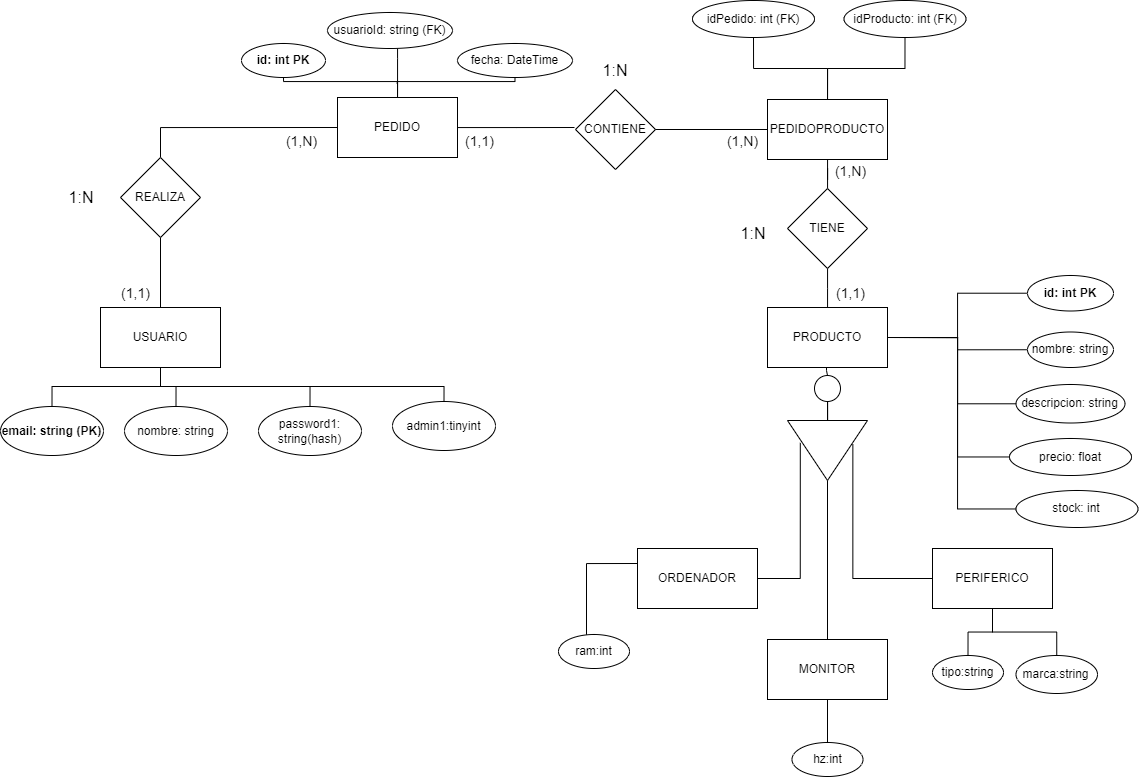

The diagram above was exported from draw.io. Its source (the exported page's mxGraphModel, read from the mxfile embedded in the PNG):
<mxGraphModel dx="2039" dy="1327" grid="0" gridSize="10" guides="1" tooltips="1" connect="1" arrows="1" fold="1" page="0" pageScale="1" pageWidth="827" pageHeight="1169" math="0" shadow="0">
  <root>
    <mxCell id="0" />
    <mxCell id="1" parent="0" />
    <mxCell id="Q6fKvQ130DulzAkh1sBl-19" value="1:N" style="text;html=1;align=center;verticalAlign=middle;whiteSpace=wrap;rounded=0;fontSize=16;labelBackgroundColor=none;" parent="1" vertex="1">
      <mxGeometry x="46" y="-121" width="60" height="30" as="geometry" />
    </mxCell>
    <mxCell id="JQJLZ1POKFdce3WcpKPI-7" value="1:N" style="text;html=1;align=center;verticalAlign=middle;whiteSpace=wrap;rounded=0;fontSize=16;labelBackgroundColor=none;" parent="1" vertex="1">
      <mxGeometry x="580" y="-248" width="60" height="30" as="geometry" />
    </mxCell>
    <mxCell id="Q9xXFTVY_tJjRbh-PNlN-1" value="1:N" style="text;html=1;align=center;verticalAlign=middle;whiteSpace=wrap;rounded=0;fontSize=16;labelBackgroundColor=none;" parent="1" vertex="1">
      <mxGeometry x="718" y="-85" width="60" height="30" as="geometry" />
    </mxCell>
    <mxCell id="kJmj9n64CcLmkbLQa2Sm-27" style="edgeStyle=orthogonalEdgeStyle;rounded=0;orthogonalLoop=1;jettySize=auto;html=1;endArrow=none;endFill=0;labelBackgroundColor=none;fontColor=default;" parent="1" source="kJmj9n64CcLmkbLQa2Sm-1" edge="1">
      <mxGeometry relative="1" as="geometry">
        <mxPoint x="569" y="-176" as="targetPoint" />
      </mxGeometry>
    </mxCell>
    <mxCell id="kJmj9n64CcLmkbLQa2Sm-1" value="PEDIDO" style="rounded=0;whiteSpace=wrap;html=1;labelBackgroundColor=none;" parent="1" vertex="1">
      <mxGeometry x="332" y="-206" width="120" height="60" as="geometry" />
    </mxCell>
    <mxCell id="kJmj9n64CcLmkbLQa2Sm-35" style="edgeStyle=orthogonalEdgeStyle;rounded=0;orthogonalLoop=1;jettySize=auto;html=1;endArrow=none;endFill=0;labelBackgroundColor=none;fontColor=default;" parent="1" source="kJmj9n64CcLmkbLQa2Sm-2" edge="1">
      <mxGeometry relative="1" as="geometry">
        <mxPoint x="391.66666666666674" y="-220" as="targetPoint" />
        <Array as="points">
          <mxPoint x="278" y="-222" />
          <mxPoint x="392" y="-222" />
        </Array>
      </mxGeometry>
    </mxCell>
    <mxCell id="kJmj9n64CcLmkbLQa2Sm-2" value="&lt;b&gt;id: int PK&lt;/b&gt;" style="ellipse;whiteSpace=wrap;html=1;labelBackgroundColor=none;" parent="1" vertex="1">
      <mxGeometry x="236" y="-260" width="84" height="34" as="geometry" />
    </mxCell>
    <mxCell id="kJmj9n64CcLmkbLQa2Sm-34" style="edgeStyle=orthogonalEdgeStyle;rounded=0;orthogonalLoop=1;jettySize=auto;html=1;endArrow=none;endFill=0;labelBackgroundColor=none;fontColor=default;" parent="1" source="kJmj9n64CcLmkbLQa2Sm-3" target="kJmj9n64CcLmkbLQa2Sm-1" edge="1">
      <mxGeometry relative="1" as="geometry">
        <Array as="points">
          <mxPoint x="392" y="-245" />
          <mxPoint x="392" y="-245" />
        </Array>
      </mxGeometry>
    </mxCell>
    <mxCell id="kJmj9n64CcLmkbLQa2Sm-3" value="usuarioId: string (FK)" style="ellipse;whiteSpace=wrap;html=1;labelBackgroundColor=none;" parent="1" vertex="1">
      <mxGeometry x="322" y="-291" width="125" height="36" as="geometry" />
    </mxCell>
    <mxCell id="kJmj9n64CcLmkbLQa2Sm-33" style="edgeStyle=orthogonalEdgeStyle;rounded=0;orthogonalLoop=1;jettySize=auto;html=1;entryX=0.5;entryY=0;entryDx=0;entryDy=0;endArrow=none;endFill=0;labelBackgroundColor=none;fontColor=default;" parent="1" source="kJmj9n64CcLmkbLQa2Sm-4" target="kJmj9n64CcLmkbLQa2Sm-1" edge="1">
      <mxGeometry relative="1" as="geometry">
        <Array as="points">
          <mxPoint x="510" y="-222" />
          <mxPoint x="392" y="-222" />
        </Array>
      </mxGeometry>
    </mxCell>
    <mxCell id="kJmj9n64CcLmkbLQa2Sm-4" value="fecha: DateTime" style="ellipse;whiteSpace=wrap;html=1;labelBackgroundColor=none;" parent="1" vertex="1">
      <mxGeometry x="452" y="-260" width="115" height="34" as="geometry" />
    </mxCell>
    <mxCell id="kJmj9n64CcLmkbLQa2Sm-22" style="edgeStyle=orthogonalEdgeStyle;rounded=0;orthogonalLoop=1;jettySize=auto;html=1;entryX=0.5;entryY=1;entryDx=0;entryDy=0;endArrow=none;endFill=0;labelBackgroundColor=none;fontColor=default;" parent="1" source="kJmj9n64CcLmkbLQa2Sm-5" target="kJmj9n64CcLmkbLQa2Sm-21" edge="1">
      <mxGeometry relative="1" as="geometry" />
    </mxCell>
    <mxCell id="kJmj9n64CcLmkbLQa2Sm-5" value="USUARIO" style="rounded=0;whiteSpace=wrap;html=1;labelBackgroundColor=none;" parent="1" vertex="1">
      <mxGeometry x="95" y="4" width="120" height="60" as="geometry" />
    </mxCell>
    <mxCell id="kJmj9n64CcLmkbLQa2Sm-36" style="edgeStyle=orthogonalEdgeStyle;rounded=0;orthogonalLoop=1;jettySize=auto;html=1;entryX=0.5;entryY=1;entryDx=0;entryDy=0;endArrow=none;endFill=0;labelBackgroundColor=none;fontColor=default;" parent="1" source="kJmj9n64CcLmkbLQa2Sm-6" target="kJmj9n64CcLmkbLQa2Sm-5" edge="1">
      <mxGeometry relative="1" as="geometry">
        <Array as="points">
          <mxPoint x="47" y="83" />
          <mxPoint x="155" y="83" />
        </Array>
      </mxGeometry>
    </mxCell>
    <mxCell id="kJmj9n64CcLmkbLQa2Sm-6" value="&lt;b&gt;email: string (PK)&lt;/b&gt;" style="ellipse;whiteSpace=wrap;html=1;labelBackgroundColor=none;" parent="1" vertex="1">
      <mxGeometry x="-5" y="103" width="103" height="49" as="geometry" />
    </mxCell>
    <mxCell id="kJmj9n64CcLmkbLQa2Sm-37" style="edgeStyle=orthogonalEdgeStyle;rounded=0;orthogonalLoop=1;jettySize=auto;html=1;entryX=0.5;entryY=1;entryDx=0;entryDy=0;endArrow=none;endFill=0;labelBackgroundColor=none;fontColor=default;" parent="1" source="kJmj9n64CcLmkbLQa2Sm-7" target="kJmj9n64CcLmkbLQa2Sm-5" edge="1">
      <mxGeometry relative="1" as="geometry" />
    </mxCell>
    <mxCell id="kJmj9n64CcLmkbLQa2Sm-7" value="nombre: string" style="ellipse;whiteSpace=wrap;html=1;labelBackgroundColor=none;" parent="1" vertex="1">
      <mxGeometry x="119" y="103" width="103" height="49" as="geometry" />
    </mxCell>
    <mxCell id="kJmj9n64CcLmkbLQa2Sm-38" style="edgeStyle=orthogonalEdgeStyle;rounded=0;orthogonalLoop=1;jettySize=auto;html=1;entryX=0.5;entryY=1;entryDx=0;entryDy=0;endArrow=none;endFill=0;labelBackgroundColor=none;fontColor=default;" parent="1" source="kJmj9n64CcLmkbLQa2Sm-8" target="kJmj9n64CcLmkbLQa2Sm-5" edge="1">
      <mxGeometry relative="1" as="geometry">
        <Array as="points">
          <mxPoint x="305" y="83" />
          <mxPoint x="155" y="83" />
        </Array>
      </mxGeometry>
    </mxCell>
    <mxCell id="kJmj9n64CcLmkbLQa2Sm-8" value="password1: string(hash)" style="ellipse;whiteSpace=wrap;html=1;labelBackgroundColor=none;" parent="1" vertex="1">
      <mxGeometry x="253" y="103" width="103" height="49" as="geometry" />
    </mxCell>
    <mxCell id="kJmj9n64CcLmkbLQa2Sm-55" value="" style="edgeStyle=orthogonalEdgeStyle;rounded=0;orthogonalLoop=1;jettySize=auto;html=1;endArrow=none;endFill=0;labelBackgroundColor=none;fontColor=default;" parent="1" source="kJmj9n64CcLmkbLQa2Sm-56" target="kJmj9n64CcLmkbLQa2Sm-48" edge="1">
      <mxGeometry relative="1" as="geometry" />
    </mxCell>
    <mxCell id="kJmj9n64CcLmkbLQa2Sm-10" value="PRODUCTO" style="rounded=0;whiteSpace=wrap;html=1;labelBackgroundColor=none;" parent="1" vertex="1">
      <mxGeometry x="762" y="4" width="120" height="60" as="geometry" />
    </mxCell>
    <mxCell id="kJmj9n64CcLmkbLQa2Sm-42" style="edgeStyle=orthogonalEdgeStyle;rounded=0;orthogonalLoop=1;jettySize=auto;html=1;entryX=1;entryY=0.5;entryDx=0;entryDy=0;endArrow=none;endFill=0;labelBackgroundColor=none;fontColor=default;" parent="1" source="kJmj9n64CcLmkbLQa2Sm-11" target="kJmj9n64CcLmkbLQa2Sm-10" edge="1">
      <mxGeometry relative="1" as="geometry" />
    </mxCell>
    <mxCell id="kJmj9n64CcLmkbLQa2Sm-11" value="&lt;b&gt;id: int PK&lt;/b&gt;" style="ellipse;whiteSpace=wrap;html=1;labelBackgroundColor=none;" parent="1" vertex="1">
      <mxGeometry x="1022" y="-28" width="86" height="35.5" as="geometry" />
    </mxCell>
    <mxCell id="kJmj9n64CcLmkbLQa2Sm-44" style="edgeStyle=orthogonalEdgeStyle;rounded=0;orthogonalLoop=1;jettySize=auto;html=1;exitX=0;exitY=0.5;exitDx=0;exitDy=0;entryX=1;entryY=0.5;entryDx=0;entryDy=0;endArrow=none;endFill=0;labelBackgroundColor=none;fontColor=default;" parent="1" source="kJmj9n64CcLmkbLQa2Sm-12" target="kJmj9n64CcLmkbLQa2Sm-10" edge="1">
      <mxGeometry relative="1" as="geometry" />
    </mxCell>
    <mxCell id="kJmj9n64CcLmkbLQa2Sm-12" value="nombre: string" style="ellipse;whiteSpace=wrap;html=1;labelBackgroundColor=none;" parent="1" vertex="1">
      <mxGeometry x="1022" y="28.5" width="86" height="35.5" as="geometry" />
    </mxCell>
    <mxCell id="kJmj9n64CcLmkbLQa2Sm-45" style="edgeStyle=orthogonalEdgeStyle;rounded=0;orthogonalLoop=1;jettySize=auto;html=1;entryX=1;entryY=0.5;entryDx=0;entryDy=0;endArrow=none;endFill=0;labelBackgroundColor=none;fontColor=default;" parent="1" source="kJmj9n64CcLmkbLQa2Sm-13" target="kJmj9n64CcLmkbLQa2Sm-10" edge="1">
      <mxGeometry relative="1" as="geometry">
        <Array as="points">
          <mxPoint x="952" y="100" />
          <mxPoint x="952" y="34" />
        </Array>
      </mxGeometry>
    </mxCell>
    <mxCell id="kJmj9n64CcLmkbLQa2Sm-13" value="descripcion: string" style="ellipse;whiteSpace=wrap;html=1;labelBackgroundColor=none;" parent="1" vertex="1">
      <mxGeometry x="1010.5" y="81" width="109" height="38.5" as="geometry" />
    </mxCell>
    <mxCell id="kJmj9n64CcLmkbLQa2Sm-46" style="edgeStyle=orthogonalEdgeStyle;rounded=0;orthogonalLoop=1;jettySize=auto;html=1;entryX=1;entryY=0.5;entryDx=0;entryDy=0;endArrow=none;endFill=0;labelBackgroundColor=none;fontColor=default;" parent="1" source="kJmj9n64CcLmkbLQa2Sm-14" target="kJmj9n64CcLmkbLQa2Sm-10" edge="1">
      <mxGeometry relative="1" as="geometry">
        <Array as="points">
          <mxPoint x="952" y="154" />
          <mxPoint x="952" y="34" />
        </Array>
      </mxGeometry>
    </mxCell>
    <mxCell id="kJmj9n64CcLmkbLQa2Sm-14" value="precio: float" style="ellipse;whiteSpace=wrap;html=1;labelBackgroundColor=none;" parent="1" vertex="1">
      <mxGeometry x="1004" y="135" width="122" height="37" as="geometry" />
    </mxCell>
    <mxCell id="kJmj9n64CcLmkbLQa2Sm-47" style="edgeStyle=orthogonalEdgeStyle;rounded=0;orthogonalLoop=1;jettySize=auto;html=1;entryX=1;entryY=0.5;entryDx=0;entryDy=0;endArrow=none;endFill=0;labelBackgroundColor=none;fontColor=default;" parent="1" source="kJmj9n64CcLmkbLQa2Sm-15" target="kJmj9n64CcLmkbLQa2Sm-10" edge="1">
      <mxGeometry relative="1" as="geometry">
        <Array as="points">
          <mxPoint x="952" y="206" />
          <mxPoint x="952" y="34" />
        </Array>
      </mxGeometry>
    </mxCell>
    <mxCell id="kJmj9n64CcLmkbLQa2Sm-15" value="stock: int" style="ellipse;whiteSpace=wrap;html=1;labelBackgroundColor=none;" parent="1" vertex="1">
      <mxGeometry x="1010.5" y="187" width="122" height="37" as="geometry" />
    </mxCell>
    <mxCell id="kJmj9n64CcLmkbLQa2Sm-29" value="" style="edgeStyle=orthogonalEdgeStyle;rounded=0;orthogonalLoop=1;jettySize=auto;html=1;endArrow=none;endFill=0;labelBackgroundColor=none;fontColor=default;" parent="1" source="kJmj9n64CcLmkbLQa2Sm-17" target="kJmj9n64CcLmkbLQa2Sm-26" edge="1">
      <mxGeometry relative="1" as="geometry" />
    </mxCell>
    <mxCell id="kJmj9n64CcLmkbLQa2Sm-17" value="PEDIDOPRODUCTO" style="rounded=0;whiteSpace=wrap;html=1;labelBackgroundColor=none;" parent="1" vertex="1">
      <mxGeometry x="762" y="-204" width="120" height="60" as="geometry" />
    </mxCell>
    <mxCell id="kJmj9n64CcLmkbLQa2Sm-39" style="edgeStyle=orthogonalEdgeStyle;rounded=0;orthogonalLoop=1;jettySize=auto;html=1;endArrow=none;endFill=0;labelBackgroundColor=none;fontColor=default;" parent="1" source="kJmj9n64CcLmkbLQa2Sm-18" target="kJmj9n64CcLmkbLQa2Sm-17" edge="1">
      <mxGeometry relative="1" as="geometry" />
    </mxCell>
    <mxCell id="kJmj9n64CcLmkbLQa2Sm-18" value="idPedido: int (FK)" style="ellipse;whiteSpace=wrap;html=1;labelBackgroundColor=none;" parent="1" vertex="1">
      <mxGeometry x="687" y="-303" width="122" height="37" as="geometry" />
    </mxCell>
    <mxCell id="kJmj9n64CcLmkbLQa2Sm-40" style="edgeStyle=orthogonalEdgeStyle;rounded=0;orthogonalLoop=1;jettySize=auto;html=1;entryX=0.5;entryY=0;entryDx=0;entryDy=0;endArrow=none;endFill=0;labelBackgroundColor=none;fontColor=default;" parent="1" source="kJmj9n64CcLmkbLQa2Sm-19" target="kJmj9n64CcLmkbLQa2Sm-17" edge="1">
      <mxGeometry relative="1" as="geometry" />
    </mxCell>
    <mxCell id="kJmj9n64CcLmkbLQa2Sm-19" value="idProducto: int (FK)" style="ellipse;whiteSpace=wrap;html=1;labelBackgroundColor=none;" parent="1" vertex="1">
      <mxGeometry x="838.5" y="-303" width="122" height="37" as="geometry" />
    </mxCell>
    <mxCell id="kJmj9n64CcLmkbLQa2Sm-24" style="edgeStyle=orthogonalEdgeStyle;rounded=0;orthogonalLoop=1;jettySize=auto;html=1;entryX=0;entryY=0.5;entryDx=0;entryDy=0;endArrow=none;endFill=0;labelBackgroundColor=none;fontColor=default;" parent="1" source="kJmj9n64CcLmkbLQa2Sm-21" target="kJmj9n64CcLmkbLQa2Sm-1" edge="1">
      <mxGeometry relative="1" as="geometry">
        <Array as="points">
          <mxPoint x="155" y="-176" />
        </Array>
      </mxGeometry>
    </mxCell>
    <mxCell id="kJmj9n64CcLmkbLQa2Sm-21" value="REALIZA" style="rhombus;whiteSpace=wrap;html=1;labelBackgroundColor=none;" parent="1" vertex="1">
      <mxGeometry x="115" y="-146" width="80" height="80" as="geometry" />
    </mxCell>
    <mxCell id="kJmj9n64CcLmkbLQa2Sm-28" style="edgeStyle=orthogonalEdgeStyle;rounded=0;orthogonalLoop=1;jettySize=auto;html=1;exitX=1;exitY=0.5;exitDx=0;exitDy=0;entryX=0;entryY=0.5;entryDx=0;entryDy=0;endArrow=none;endFill=0;labelBackgroundColor=none;fontColor=default;" parent="1" source="kJmj9n64CcLmkbLQa2Sm-25" target="kJmj9n64CcLmkbLQa2Sm-17" edge="1">
      <mxGeometry relative="1" as="geometry" />
    </mxCell>
    <mxCell id="kJmj9n64CcLmkbLQa2Sm-25" value="CONTIENE" style="rhombus;whiteSpace=wrap;html=1;labelBackgroundColor=none;" parent="1" vertex="1">
      <mxGeometry x="570" y="-214" width="80" height="80" as="geometry" />
    </mxCell>
    <mxCell id="kJmj9n64CcLmkbLQa2Sm-30" value="" style="edgeStyle=orthogonalEdgeStyle;rounded=0;orthogonalLoop=1;jettySize=auto;html=1;endArrow=none;endFill=0;labelBackgroundColor=none;fontColor=default;" parent="1" source="kJmj9n64CcLmkbLQa2Sm-26" target="kJmj9n64CcLmkbLQa2Sm-10" edge="1">
      <mxGeometry relative="1" as="geometry" />
    </mxCell>
    <mxCell id="kJmj9n64CcLmkbLQa2Sm-26" value="TIENE" style="rhombus;whiteSpace=wrap;html=1;labelBackgroundColor=none;" parent="1" vertex="1">
      <mxGeometry x="782" y="-115" width="80" height="80" as="geometry" />
    </mxCell>
    <mxCell id="kJmj9n64CcLmkbLQa2Sm-48" value="" style="triangle;whiteSpace=wrap;html=1;rotation=90;labelBackgroundColor=none;" parent="1" vertex="1">
      <mxGeometry x="792" y="107" width="60" height="80" as="geometry" />
    </mxCell>
    <mxCell id="kJmj9n64CcLmkbLQa2Sm-49" value="ORDENADOR" style="rounded=0;whiteSpace=wrap;html=1;labelBackgroundColor=none;" parent="1" vertex="1">
      <mxGeometry x="632" y="245" width="120" height="60" as="geometry" />
    </mxCell>
    <mxCell id="kJmj9n64CcLmkbLQa2Sm-54" style="edgeStyle=orthogonalEdgeStyle;rounded=0;orthogonalLoop=1;jettySize=auto;html=1;entryX=1;entryY=0.5;entryDx=0;entryDy=0;endArrow=none;endFill=0;labelBackgroundColor=none;fontColor=default;" parent="1" source="kJmj9n64CcLmkbLQa2Sm-50" target="kJmj9n64CcLmkbLQa2Sm-48" edge="1">
      <mxGeometry relative="1" as="geometry">
        <mxPoint x="824.9999999999995" y="188.81818181818176" as="targetPoint" />
      </mxGeometry>
    </mxCell>
    <mxCell id="kJmj9n64CcLmkbLQa2Sm-50" value="MONITOR" style="rounded=0;whiteSpace=wrap;html=1;labelBackgroundColor=none;" parent="1" vertex="1">
      <mxGeometry x="762" y="336" width="120" height="60" as="geometry" />
    </mxCell>
    <mxCell id="kJmj9n64CcLmkbLQa2Sm-53" style="edgeStyle=orthogonalEdgeStyle;rounded=0;orthogonalLoop=1;jettySize=auto;html=1;endArrow=none;endFill=0;entryX=0.393;entryY=0.183;entryDx=0;entryDy=0;entryPerimeter=0;labelBackgroundColor=none;fontColor=default;" parent="1" source="kJmj9n64CcLmkbLQa2Sm-51" target="kJmj9n64CcLmkbLQa2Sm-48" edge="1">
      <mxGeometry relative="1" as="geometry">
        <mxPoint x="853" y="142" as="targetPoint" />
      </mxGeometry>
    </mxCell>
    <mxCell id="kJmj9n64CcLmkbLQa2Sm-51" value="PERIFERICO" style="rounded=0;whiteSpace=wrap;html=1;labelBackgroundColor=none;" parent="1" vertex="1">
      <mxGeometry x="927" y="245" width="120" height="60" as="geometry" />
    </mxCell>
    <mxCell id="kJmj9n64CcLmkbLQa2Sm-52" style="edgeStyle=orthogonalEdgeStyle;rounded=0;orthogonalLoop=1;jettySize=auto;html=1;entryX=0.373;entryY=0.84;entryDx=0;entryDy=0;entryPerimeter=0;endArrow=none;endFill=0;labelBackgroundColor=none;fontColor=default;" parent="1" source="kJmj9n64CcLmkbLQa2Sm-49" target="kJmj9n64CcLmkbLQa2Sm-48" edge="1">
      <mxGeometry relative="1" as="geometry" />
    </mxCell>
    <mxCell id="kJmj9n64CcLmkbLQa2Sm-57" value="" style="edgeStyle=orthogonalEdgeStyle;rounded=0;orthogonalLoop=1;jettySize=auto;html=1;endArrow=none;endFill=0;labelBackgroundColor=none;fontColor=default;" parent="1" source="kJmj9n64CcLmkbLQa2Sm-10" target="kJmj9n64CcLmkbLQa2Sm-56" edge="1">
      <mxGeometry relative="1" as="geometry">
        <mxPoint x="822" y="64" as="sourcePoint" />
        <mxPoint x="822" y="117" as="targetPoint" />
        <Array as="points">
          <mxPoint x="821" y="67" />
          <mxPoint x="821" y="67" />
        </Array>
      </mxGeometry>
    </mxCell>
    <mxCell id="kJmj9n64CcLmkbLQa2Sm-56" value="" style="ellipse;whiteSpace=wrap;html=1;aspect=fixed;labelBackgroundColor=none;" parent="1" vertex="1">
      <mxGeometry x="809" y="72" width="26" height="26" as="geometry" />
    </mxCell>
    <mxCell id="ZTfQgNufixOTY4smpqbt-1" value="(1,N)" style="text;html=1;align=center;verticalAlign=middle;whiteSpace=wrap;rounded=0;fontSize=14;labelBackgroundColor=none;" parent="1" vertex="1">
      <mxGeometry x="269" y="-174" width="55" height="24" as="geometry" />
    </mxCell>
    <mxCell id="ZTfQgNufixOTY4smpqbt-2" value="(1,1)" style="text;html=1;align=center;verticalAlign=middle;whiteSpace=wrap;rounded=0;fontSize=14;labelBackgroundColor=none;" parent="1" vertex="1">
      <mxGeometry x="103" y="-22.25" width="55" height="24" as="geometry" />
    </mxCell>
    <mxCell id="ZTfQgNufixOTY4smpqbt-3" value="(1,1)" style="text;html=1;align=center;verticalAlign=middle;whiteSpace=wrap;rounded=0;fontSize=14;labelBackgroundColor=none;" parent="1" vertex="1">
      <mxGeometry x="447" y="-174" width="55" height="24" as="geometry" />
    </mxCell>
    <mxCell id="ZTfQgNufixOTY4smpqbt-4" value="(1,N)" style="text;html=1;align=center;verticalAlign=middle;whiteSpace=wrap;rounded=0;fontSize=14;labelBackgroundColor=none;" parent="1" vertex="1">
      <mxGeometry x="710" y="-174" width="55" height="24" as="geometry" />
    </mxCell>
    <mxCell id="ZTfQgNufixOTY4smpqbt-5" value="(1,1)" style="text;html=1;align=center;verticalAlign=middle;whiteSpace=wrap;rounded=0;fontSize=14;labelBackgroundColor=none;" parent="1" vertex="1">
      <mxGeometry x="818" y="-22.25" width="55" height="24" as="geometry" />
    </mxCell>
    <mxCell id="ZTfQgNufixOTY4smpqbt-6" value="(1,N)" style="text;html=1;align=center;verticalAlign=middle;whiteSpace=wrap;rounded=0;fontSize=14;labelBackgroundColor=none;" parent="1" vertex="1">
      <mxGeometry x="818" y="-144" width="55" height="24" as="geometry" />
    </mxCell>
    <mxCell id="Io2FL57thGTcCi3IkP9w-2" style="edgeStyle=orthogonalEdgeStyle;rounded=0;orthogonalLoop=1;jettySize=auto;html=1;entryX=0.5;entryY=1;entryDx=0;entryDy=0;endArrow=none;endFill=0;" edge="1" parent="1" source="ACd3zW-34fedHQFOnTKS-1" target="kJmj9n64CcLmkbLQa2Sm-5">
      <mxGeometry relative="1" as="geometry">
        <Array as="points">
          <mxPoint x="439" y="83" />
          <mxPoint x="155" y="83" />
        </Array>
      </mxGeometry>
    </mxCell>
    <mxCell id="ACd3zW-34fedHQFOnTKS-1" value="admin1:tinyint" style="ellipse;whiteSpace=wrap;html=1;labelBackgroundColor=none;" vertex="1" parent="1">
      <mxGeometry x="387" y="98" width="103" height="49" as="geometry" />
    </mxCell>
    <mxCell id="Io2FL57thGTcCi3IkP9w-4" style="edgeStyle=orthogonalEdgeStyle;rounded=0;orthogonalLoop=1;jettySize=auto;html=1;entryX=0;entryY=0.25;entryDx=0;entryDy=0;endArrow=none;endFill=0;" edge="1" parent="1" source="Io2FL57thGTcCi3IkP9w-3" target="kJmj9n64CcLmkbLQa2Sm-49">
      <mxGeometry relative="1" as="geometry">
        <Array as="points">
          <mxPoint x="581" y="260" />
        </Array>
      </mxGeometry>
    </mxCell>
    <mxCell id="Io2FL57thGTcCi3IkP9w-3" value="ram:int" style="ellipse;whiteSpace=wrap;html=1;" vertex="1" parent="1">
      <mxGeometry x="553" y="331" width="71" height="34" as="geometry" />
    </mxCell>
    <mxCell id="Io2FL57thGTcCi3IkP9w-6" value="" style="edgeStyle=orthogonalEdgeStyle;rounded=0;orthogonalLoop=1;jettySize=auto;html=1;endArrow=none;endFill=0;" edge="1" parent="1" source="Io2FL57thGTcCi3IkP9w-5" target="kJmj9n64CcLmkbLQa2Sm-50">
      <mxGeometry relative="1" as="geometry" />
    </mxCell>
    <mxCell id="Io2FL57thGTcCi3IkP9w-5" value="hz:int" style="ellipse;whiteSpace=wrap;html=1;" vertex="1" parent="1">
      <mxGeometry x="786.5" y="439" width="71" height="34" as="geometry" />
    </mxCell>
    <mxCell id="Io2FL57thGTcCi3IkP9w-9" style="edgeStyle=orthogonalEdgeStyle;rounded=0;orthogonalLoop=1;jettySize=auto;html=1;entryX=0.5;entryY=1;entryDx=0;entryDy=0;endArrow=none;endFill=0;" edge="1" parent="1" source="Io2FL57thGTcCi3IkP9w-7" target="kJmj9n64CcLmkbLQa2Sm-51">
      <mxGeometry relative="1" as="geometry">
        <mxPoint x="962.5" y="317.16666666666674" as="targetPoint" />
      </mxGeometry>
    </mxCell>
    <mxCell id="Io2FL57thGTcCi3IkP9w-7" value="tipo:string" style="ellipse;whiteSpace=wrap;html=1;" vertex="1" parent="1">
      <mxGeometry x="927" y="352" width="71" height="34" as="geometry" />
    </mxCell>
    <mxCell id="Io2FL57thGTcCi3IkP9w-10" style="edgeStyle=orthogonalEdgeStyle;rounded=0;orthogonalLoop=1;jettySize=auto;html=1;entryX=0.5;entryY=1;entryDx=0;entryDy=0;endArrow=none;endFill=0;" edge="1" parent="1" source="Io2FL57thGTcCi3IkP9w-8" target="kJmj9n64CcLmkbLQa2Sm-51">
      <mxGeometry relative="1" as="geometry">
        <mxPoint x="986.5" y="315.5" as="targetPoint" />
      </mxGeometry>
    </mxCell>
    <mxCell id="Io2FL57thGTcCi3IkP9w-8" value="marca:string" style="ellipse;whiteSpace=wrap;html=1;" vertex="1" parent="1">
      <mxGeometry x="1010.5" y="352" width="81.5" height="38" as="geometry" />
    </mxCell>
  </root>
</mxGraphModel>